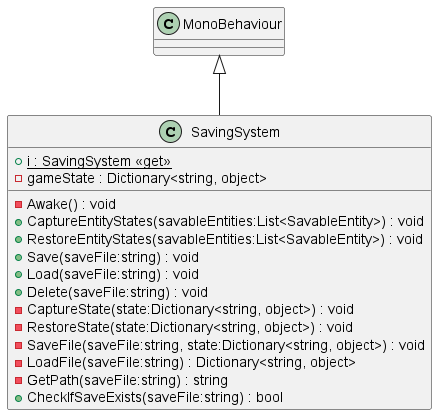

The diagram above was rendered by PlantUML. Its source (embedded in the PNG):
@startuml
class SavingSystem {
    + {static} i : SavingSystem <<get>>
    - Awake() : void
    - gameState : Dictionary<string, object>
    + CaptureEntityStates(savableEntities:List<SavableEntity>) : void
    + RestoreEntityStates(savableEntities:List<SavableEntity>) : void
    + Save(saveFile:string) : void
    + Load(saveFile:string) : void
    + Delete(saveFile:string) : void
    - CaptureState(state:Dictionary<string, object>) : void
    - RestoreState(state:Dictionary<string, object>) : void
    - SaveFile(saveFile:string, state:Dictionary<string, object>) : void
    - LoadFile(saveFile:string) : Dictionary<string, object>
    - GetPath(saveFile:string) : string
    + CheckIfSaveExists(saveFile:string) : bool
}
MonoBehaviour <|-- SavingSystem
@enduml